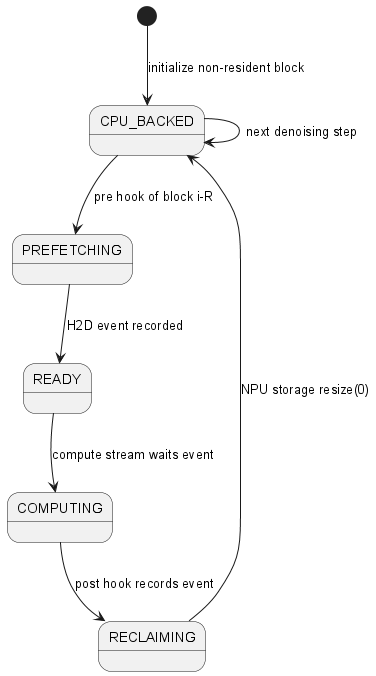

The diagram above was rendered by PlantUML. Its source (embedded in the PNG):
@startuml
[*] --> CPU_BACKED : initialize non-resident block
CPU_BACKED --> PREFETCHING : pre hook of block i-R
PREFETCHING --> READY : H2D event recorded
READY --> COMPUTING : compute stream waits event
COMPUTING --> RECLAIMING : post hook records event
RECLAIMING --> CPU_BACKED : NPU storage resize(0)
CPU_BACKED --> CPU_BACKED : next denoising step
@enduml